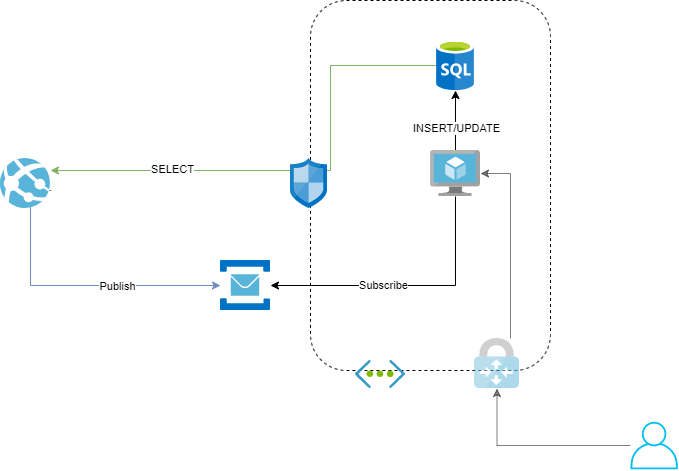

The diagram above was exported from draw.io. Its source (the exported page's mxGraphModel, read from the mxfile embedded in the PNG):
<mxGraphModel dx="1086" dy="967" grid="1" gridSize="10" guides="1" tooltips="1" connect="1" arrows="1" fold="1" page="1" pageScale="1" pageWidth="850" pageHeight="1100" math="0" shadow="0">
  <root>
    <mxCell id="0" />
    <mxCell id="1" parent="0" />
    <mxCell id="o3lFI7oI0-4XkqtpzCb_-1" value="" style="rounded=1;whiteSpace=wrap;html=1;dashed=1;" parent="1" vertex="1">
      <mxGeometry x="350" y="460" width="240" height="370" as="geometry" />
    </mxCell>
    <mxCell id="o3lFI7oI0-4XkqtpzCb_-19" style="edgeStyle=orthogonalEdgeStyle;rounded=0;orthogonalLoop=1;jettySize=auto;html=1;fillColor=#dae8fc;strokeColor=#6c8ebf;" parent="1" target="o3lFI7oI0-4XkqtpzCb_-9" edge="1">
      <mxGeometry relative="1" as="geometry">
        <mxPoint x="91" y="650" as="sourcePoint" />
        <mxPoint x="471" y="745" as="targetPoint" />
        <Array as="points">
          <mxPoint x="70" y="650" />
          <mxPoint x="70" y="745" />
        </Array>
      </mxGeometry>
    </mxCell>
    <mxCell id="o3lFI7oI0-4XkqtpzCb_-30" value="Publish" style="edgeLabel;html=1;align=center;verticalAlign=middle;resizable=0;points=[];" parent="o3lFI7oI0-4XkqtpzCb_-19" vertex="1" connectable="0">
      <mxGeometry x="0.3197" relative="1" as="geometry">
        <mxPoint as="offset" />
      </mxGeometry>
    </mxCell>
    <mxCell id="o3lFI7oI0-4XkqtpzCb_-2" value="" style="aspect=fixed;html=1;points=[];align=center;image;fontSize=12;image=img/lib/mscae/App_Services.svg;dashed=1;" parent="1" vertex="1">
      <mxGeometry x="40" y="618" width="50" height="50" as="geometry" />
    </mxCell>
    <mxCell id="o3lFI7oI0-4XkqtpzCb_-3" value="" style="aspect=fixed;html=1;points=[];align=center;image;fontSize=12;image=img/lib/mscae/Virtual_Network.svg;dashed=1;" parent="1" vertex="1">
      <mxGeometry x="395" y="820" width="50" height="28.000000000000004" as="geometry" />
    </mxCell>
    <mxCell id="o3lFI7oI0-4XkqtpzCb_-17" style="edgeStyle=orthogonalEdgeStyle;rounded=0;orthogonalLoop=1;jettySize=auto;html=1;" parent="1" source="o3lFI7oI0-4XkqtpzCb_-5" target="o3lFI7oI0-4XkqtpzCb_-8" edge="1">
      <mxGeometry relative="1" as="geometry" />
    </mxCell>
    <mxCell id="o3lFI7oI0-4XkqtpzCb_-33" value="INSERT/UPDATE" style="edgeLabel;html=1;align=center;verticalAlign=middle;resizable=0;points=[];" parent="o3lFI7oI0-4XkqtpzCb_-17" vertex="1" connectable="0">
      <mxGeometry x="-0.2413" relative="1" as="geometry">
        <mxPoint as="offset" />
      </mxGeometry>
    </mxCell>
    <mxCell id="o3lFI7oI0-4XkqtpzCb_-29" style="edgeStyle=orthogonalEdgeStyle;rounded=0;orthogonalLoop=1;jettySize=auto;html=1;" parent="1" source="o3lFI7oI0-4XkqtpzCb_-5" target="o3lFI7oI0-4XkqtpzCb_-9" edge="1">
      <mxGeometry relative="1" as="geometry">
        <Array as="points">
          <mxPoint x="495" y="745" />
        </Array>
      </mxGeometry>
    </mxCell>
    <mxCell id="o3lFI7oI0-4XkqtpzCb_-31" value="Subscribe" style="edgeLabel;html=1;align=center;verticalAlign=middle;resizable=0;points=[];" parent="o3lFI7oI0-4XkqtpzCb_-29" vertex="1" connectable="0">
      <mxGeometry x="0.1854" y="-1" relative="1" as="geometry">
        <mxPoint as="offset" />
      </mxGeometry>
    </mxCell>
    <mxCell id="o3lFI7oI0-4XkqtpzCb_-5" value="" style="aspect=fixed;html=1;points=[];align=center;image;fontSize=12;image=img/lib/mscae/Virtual_Machine.svg;dashed=1;" parent="1" vertex="1">
      <mxGeometry x="470" y="610" width="50" height="46" as="geometry" />
    </mxCell>
    <mxCell id="o3lFI7oI0-4XkqtpzCb_-18" style="edgeStyle=orthogonalEdgeStyle;rounded=0;orthogonalLoop=1;jettySize=auto;html=1;fillColor=#d5e8d4;strokeColor=#82b366;" parent="1" source="o3lFI7oI0-4XkqtpzCb_-8" target="o3lFI7oI0-4XkqtpzCb_-2" edge="1">
      <mxGeometry relative="1" as="geometry">
        <Array as="points">
          <mxPoint x="370" y="525" />
          <mxPoint x="370" y="630" />
        </Array>
      </mxGeometry>
    </mxCell>
    <mxCell id="o3lFI7oI0-4XkqtpzCb_-32" value="SELECT" style="edgeLabel;html=1;align=center;verticalAlign=middle;resizable=0;points=[];" parent="o3lFI7oI0-4XkqtpzCb_-18" vertex="1" connectable="0">
      <mxGeometry x="0.5057" y="-2" relative="1" as="geometry">
        <mxPoint as="offset" />
      </mxGeometry>
    </mxCell>
    <mxCell id="o3lFI7oI0-4XkqtpzCb_-8" value="" style="aspect=fixed;html=1;points=[];align=center;image;fontSize=12;image=img/lib/mscae/SQL_Database_generic.svg;dashed=1;" parent="1" vertex="1">
      <mxGeometry x="476" y="500" width="38" height="50" as="geometry" />
    </mxCell>
    <mxCell id="o3lFI7oI0-4XkqtpzCb_-9" value="" style="aspect=fixed;html=1;points=[];align=center;image;fontSize=12;image=img/lib/mscae/Service_Bus.svg;dashed=1;" parent="1" vertex="1">
      <mxGeometry x="260" y="720" width="50" height="50" as="geometry" />
    </mxCell>
    <mxCell id="o3lFI7oI0-4XkqtpzCb_-7" value="" style="aspect=fixed;html=1;points=[];align=center;image;fontSize=12;image=img/lib/mscae/Network_Security_Groups_Classic.svg;dashed=1;" parent="1" vertex="1">
      <mxGeometry x="330" y="618" width="37" height="50" as="geometry" />
    </mxCell>
    <mxCell id="o3lFI7oI0-4XkqtpzCb_-28" style="edgeStyle=orthogonalEdgeStyle;rounded=0;orthogonalLoop=1;jettySize=auto;html=1;opacity=50;" parent="1" source="o3lFI7oI0-4XkqtpzCb_-25" target="o3lFI7oI0-4XkqtpzCb_-5" edge="1">
      <mxGeometry relative="1" as="geometry">
        <Array as="points">
          <mxPoint x="550" y="633" />
        </Array>
      </mxGeometry>
    </mxCell>
    <mxCell id="o3lFI7oI0-4XkqtpzCb_-25" value="" style="aspect=fixed;html=1;points=[];align=center;image;fontSize=12;image=img/lib/mscae/VPN_Gateway.svg;dashed=1;opacity=50;" parent="1" vertex="1">
      <mxGeometry x="514" y="798" width="45" height="50" as="geometry" />
    </mxCell>
    <mxCell id="o3lFI7oI0-4XkqtpzCb_-27" style="edgeStyle=orthogonalEdgeStyle;rounded=0;orthogonalLoop=1;jettySize=auto;html=1;opacity=50;" parent="1" source="o3lFI7oI0-4XkqtpzCb_-26" target="o3lFI7oI0-4XkqtpzCb_-25" edge="1">
      <mxGeometry relative="1" as="geometry" />
    </mxCell>
    <mxCell id="o3lFI7oI0-4XkqtpzCb_-26" value="" style="outlineConnect=0;fontColor=#000000;gradientColor=none;fillColor=#00BEF2;strokeColor=none;dashed=1;verticalLabelPosition=bottom;verticalAlign=top;align=center;html=1;fontSize=12;fontStyle=0;aspect=fixed;pointerEvents=1;shape=mxgraph.aws4.user;fontFamily=Helvetica;" parent="1" vertex="1">
      <mxGeometry x="670" y="880" width="47.5" height="50" as="geometry" />
    </mxCell>
  </root>
</mxGraphModel>